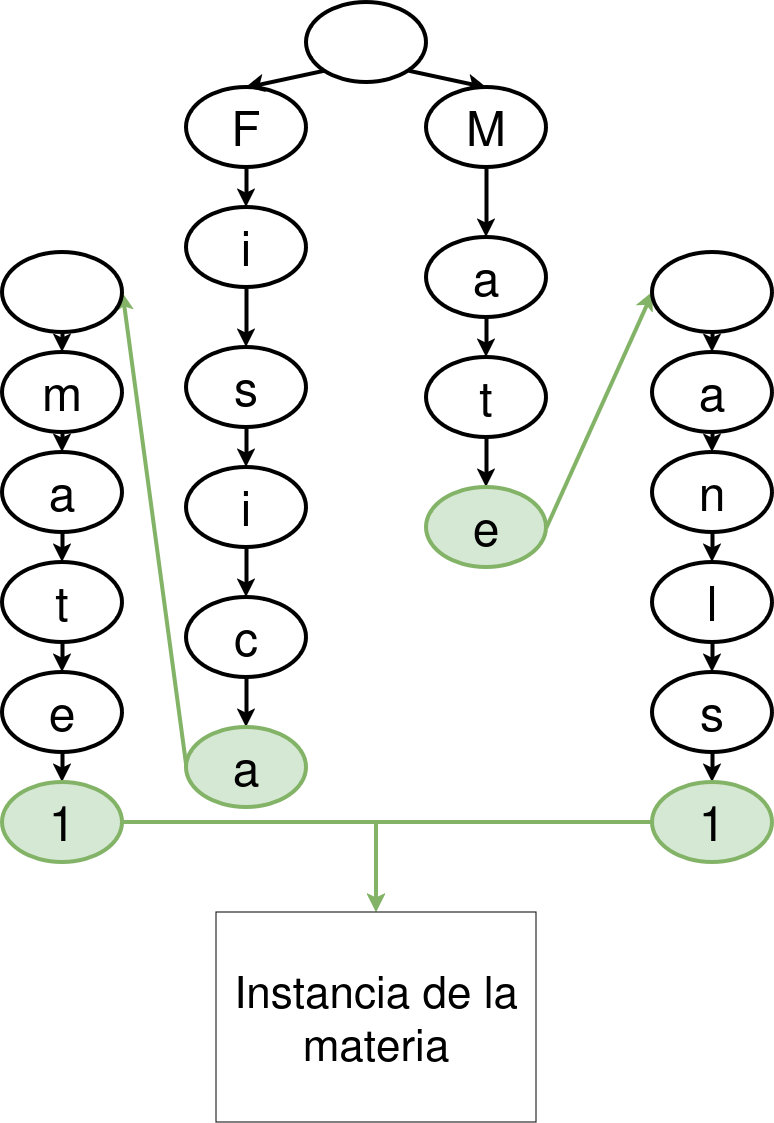

The diagram above was exported from draw.io. Its source (the exported page's mxGraphModel, read from the mxfile embedded in the PNG):
<mxGraphModel dx="1347" dy="797" grid="1" gridSize="10" guides="1" tooltips="1" connect="1" arrows="1" fold="1" page="1" pageScale="1" pageWidth="827" pageHeight="1169" math="0" shadow="0">
  <root>
    <mxCell id="0" />
    <mxCell id="1" parent="0" />
    <mxCell id="kIlqBPh9I5N7rFfanwWR-7" style="edgeStyle=orthogonalEdgeStyle;rounded=0;orthogonalLoop=1;jettySize=auto;html=1;exitX=0.5;exitY=1;exitDx=0;exitDy=0;entryX=0.5;entryY=0;entryDx=0;entryDy=0;fontSize=48;strokeWidth=4;" edge="1" parent="1" source="kIlqBPh9I5N7rFfanwWR-1" target="kIlqBPh9I5N7rFfanwWR-4">
      <mxGeometry relative="1" as="geometry" />
    </mxCell>
    <mxCell id="kIlqBPh9I5N7rFfanwWR-1" value="F" style="ellipse;whiteSpace=wrap;html=1;fontSize=48;strokeWidth=4;" vertex="1" parent="1">
      <mxGeometry x="224" y="105" width="120" height="80" as="geometry" />
    </mxCell>
    <mxCell id="kIlqBPh9I5N7rFfanwWR-10" style="edgeStyle=orthogonalEdgeStyle;rounded=0;orthogonalLoop=1;jettySize=auto;html=1;exitX=0.5;exitY=1;exitDx=0;exitDy=0;entryX=0.5;entryY=0;entryDx=0;entryDy=0;fontSize=48;strokeWidth=4;" edge="1" parent="1" source="kIlqBPh9I5N7rFfanwWR-2" target="kIlqBPh9I5N7rFfanwWR-5">
      <mxGeometry relative="1" as="geometry" />
    </mxCell>
    <mxCell id="kIlqBPh9I5N7rFfanwWR-2" value="i" style="ellipse;whiteSpace=wrap;html=1;fontSize=48;strokeWidth=4;" vertex="1" parent="1">
      <mxGeometry x="224" y="485" width="120" height="80" as="geometry" />
    </mxCell>
    <mxCell id="kIlqBPh9I5N7rFfanwWR-9" style="edgeStyle=orthogonalEdgeStyle;rounded=0;orthogonalLoop=1;jettySize=auto;html=1;exitX=0.5;exitY=1;exitDx=0;exitDy=0;entryX=0.5;entryY=0;entryDx=0;entryDy=0;fontSize=48;strokeWidth=4;" edge="1" parent="1" source="kIlqBPh9I5N7rFfanwWR-3" target="kIlqBPh9I5N7rFfanwWR-2">
      <mxGeometry relative="1" as="geometry" />
    </mxCell>
    <mxCell id="kIlqBPh9I5N7rFfanwWR-3" value="s" style="ellipse;whiteSpace=wrap;html=1;fontSize=48;strokeWidth=4;" vertex="1" parent="1">
      <mxGeometry x="224" y="365" width="120" height="80" as="geometry" />
    </mxCell>
    <mxCell id="kIlqBPh9I5N7rFfanwWR-8" style="edgeStyle=orthogonalEdgeStyle;rounded=0;orthogonalLoop=1;jettySize=auto;html=1;exitX=0.5;exitY=1;exitDx=0;exitDy=0;entryX=0.5;entryY=0;entryDx=0;entryDy=0;fontSize=48;strokeWidth=4;" edge="1" parent="1" source="kIlqBPh9I5N7rFfanwWR-4" target="kIlqBPh9I5N7rFfanwWR-3">
      <mxGeometry relative="1" as="geometry" />
    </mxCell>
    <mxCell id="kIlqBPh9I5N7rFfanwWR-4" value="i" style="ellipse;whiteSpace=wrap;html=1;fontSize=48;strokeWidth=4;" vertex="1" parent="1">
      <mxGeometry x="224" y="225" width="120" height="80" as="geometry" />
    </mxCell>
    <mxCell id="kIlqBPh9I5N7rFfanwWR-11" style="edgeStyle=orthogonalEdgeStyle;rounded=0;orthogonalLoop=1;jettySize=auto;html=1;exitX=0.5;exitY=1;exitDx=0;exitDy=0;fontSize=48;strokeWidth=4;" edge="1" parent="1" source="kIlqBPh9I5N7rFfanwWR-5" target="kIlqBPh9I5N7rFfanwWR-6">
      <mxGeometry relative="1" as="geometry" />
    </mxCell>
    <mxCell id="kIlqBPh9I5N7rFfanwWR-5" value="c" style="ellipse;whiteSpace=wrap;html=1;fontSize=48;strokeWidth=4;" vertex="1" parent="1">
      <mxGeometry x="224" y="615" width="120" height="80" as="geometry" />
    </mxCell>
    <mxCell id="kIlqBPh9I5N7rFfanwWR-53" style="edgeStyle=none;rounded=0;orthogonalLoop=1;jettySize=auto;html=1;exitX=0;exitY=0.5;exitDx=0;exitDy=0;entryX=1;entryY=0.5;entryDx=0;entryDy=0;fillColor=#d5e8d4;strokeColor=#82b366;strokeWidth=4;" edge="1" parent="1" source="kIlqBPh9I5N7rFfanwWR-6" target="kIlqBPh9I5N7rFfanwWR-31">
      <mxGeometry relative="1" as="geometry" />
    </mxCell>
    <mxCell id="kIlqBPh9I5N7rFfanwWR-6" value="a" style="ellipse;whiteSpace=wrap;html=1;fillColor=#d5e8d4;strokeColor=#82b366;fontSize=48;strokeWidth=4;" vertex="1" parent="1">
      <mxGeometry x="224" y="745" width="120" height="80" as="geometry" />
    </mxCell>
    <mxCell id="kIlqBPh9I5N7rFfanwWR-51" style="edgeStyle=none;rounded=0;orthogonalLoop=1;jettySize=auto;html=1;exitX=0;exitY=1;exitDx=0;exitDy=0;entryX=0.5;entryY=0;entryDx=0;entryDy=0;strokeWidth=4;" edge="1" parent="1" source="kIlqBPh9I5N7rFfanwWR-12" target="kIlqBPh9I5N7rFfanwWR-1">
      <mxGeometry relative="1" as="geometry" />
    </mxCell>
    <mxCell id="kIlqBPh9I5N7rFfanwWR-52" style="edgeStyle=none;rounded=0;orthogonalLoop=1;jettySize=auto;html=1;exitX=1;exitY=1;exitDx=0;exitDy=0;entryX=0.5;entryY=0;entryDx=0;entryDy=0;strokeWidth=4;" edge="1" parent="1" source="kIlqBPh9I5N7rFfanwWR-12" target="kIlqBPh9I5N7rFfanwWR-14">
      <mxGeometry relative="1" as="geometry" />
    </mxCell>
    <mxCell id="kIlqBPh9I5N7rFfanwWR-12" value="" style="ellipse;whiteSpace=wrap;html=1;fontSize=48;strokeWidth=4;" vertex="1" parent="1">
      <mxGeometry x="344" y="20" width="120" height="80" as="geometry" />
    </mxCell>
    <mxCell id="kIlqBPh9I5N7rFfanwWR-19" style="edgeStyle=orthogonalEdgeStyle;rounded=0;orthogonalLoop=1;jettySize=auto;html=1;exitX=0.5;exitY=1;exitDx=0;exitDy=0;entryX=0.5;entryY=0;entryDx=0;entryDy=0;fontSize=48;strokeWidth=4;" edge="1" parent="1" source="kIlqBPh9I5N7rFfanwWR-14" target="kIlqBPh9I5N7rFfanwWR-15">
      <mxGeometry relative="1" as="geometry" />
    </mxCell>
    <mxCell id="kIlqBPh9I5N7rFfanwWR-14" value="M" style="ellipse;whiteSpace=wrap;html=1;fontSize=48;strokeWidth=4;" vertex="1" parent="1">
      <mxGeometry x="464" y="105" width="120" height="80" as="geometry" />
    </mxCell>
    <mxCell id="kIlqBPh9I5N7rFfanwWR-20" style="edgeStyle=orthogonalEdgeStyle;rounded=0;orthogonalLoop=1;jettySize=auto;html=1;exitX=0.5;exitY=1;exitDx=0;exitDy=0;fontSize=48;strokeWidth=4;" edge="1" parent="1" source="kIlqBPh9I5N7rFfanwWR-15" target="kIlqBPh9I5N7rFfanwWR-16">
      <mxGeometry relative="1" as="geometry" />
    </mxCell>
    <mxCell id="kIlqBPh9I5N7rFfanwWR-15" value="a" style="ellipse;whiteSpace=wrap;html=1;fontSize=48;strokeWidth=4;" vertex="1" parent="1">
      <mxGeometry x="464" y="255" width="120" height="80" as="geometry" />
    </mxCell>
    <mxCell id="kIlqBPh9I5N7rFfanwWR-21" style="edgeStyle=orthogonalEdgeStyle;rounded=0;orthogonalLoop=1;jettySize=auto;html=1;exitX=0.5;exitY=1;exitDx=0;exitDy=0;entryX=0.5;entryY=0;entryDx=0;entryDy=0;fontSize=48;strokeWidth=4;" edge="1" parent="1" source="kIlqBPh9I5N7rFfanwWR-16" target="kIlqBPh9I5N7rFfanwWR-17">
      <mxGeometry relative="1" as="geometry" />
    </mxCell>
    <mxCell id="kIlqBPh9I5N7rFfanwWR-16" value="t" style="ellipse;whiteSpace=wrap;html=1;fontSize=48;strokeWidth=4;" vertex="1" parent="1">
      <mxGeometry x="464" y="375" width="120" height="80" as="geometry" />
    </mxCell>
    <mxCell id="kIlqBPh9I5N7rFfanwWR-54" style="edgeStyle=none;rounded=0;orthogonalLoop=1;jettySize=auto;html=1;exitX=1;exitY=0.5;exitDx=0;exitDy=0;entryX=0;entryY=0.5;entryDx=0;entryDy=0;fillColor=#d5e8d4;strokeColor=#82b366;strokeWidth=4;" edge="1" parent="1" source="kIlqBPh9I5N7rFfanwWR-17" target="kIlqBPh9I5N7rFfanwWR-45">
      <mxGeometry relative="1" as="geometry" />
    </mxCell>
    <mxCell id="kIlqBPh9I5N7rFfanwWR-17" value="e" style="ellipse;whiteSpace=wrap;html=1;fontSize=48;fillColor=#d5e8d4;strokeColor=#82b366;strokeWidth=4;" vertex="1" parent="1">
      <mxGeometry x="464" y="505" width="120" height="80" as="geometry" />
    </mxCell>
    <mxCell id="kIlqBPh9I5N7rFfanwWR-27" style="edgeStyle=orthogonalEdgeStyle;rounded=0;orthogonalLoop=1;jettySize=auto;html=1;exitX=0.5;exitY=1;exitDx=0;exitDy=0;entryX=0.5;entryY=0;entryDx=0;entryDy=0;fontSize=48;strokeWidth=4;" edge="1" parent="1" source="kIlqBPh9I5N7rFfanwWR-22" target="kIlqBPh9I5N7rFfanwWR-23">
      <mxGeometry relative="1" as="geometry" />
    </mxCell>
    <mxCell id="kIlqBPh9I5N7rFfanwWR-22" value="m" style="ellipse;whiteSpace=wrap;html=1;fontSize=48;strokeWidth=4;" vertex="1" parent="1">
      <mxGeometry x="40" y="370" width="120" height="80" as="geometry" />
    </mxCell>
    <mxCell id="kIlqBPh9I5N7rFfanwWR-28" style="edgeStyle=orthogonalEdgeStyle;rounded=0;orthogonalLoop=1;jettySize=auto;html=1;exitX=0.5;exitY=1;exitDx=0;exitDy=0;entryX=0.5;entryY=0;entryDx=0;entryDy=0;fontSize=48;strokeWidth=4;" edge="1" parent="1" source="kIlqBPh9I5N7rFfanwWR-23" target="kIlqBPh9I5N7rFfanwWR-24">
      <mxGeometry relative="1" as="geometry" />
    </mxCell>
    <mxCell id="kIlqBPh9I5N7rFfanwWR-23" value="a" style="ellipse;whiteSpace=wrap;html=1;fontSize=48;strokeWidth=4;" vertex="1" parent="1">
      <mxGeometry x="40" y="470" width="120" height="80" as="geometry" />
    </mxCell>
    <mxCell id="kIlqBPh9I5N7rFfanwWR-29" style="edgeStyle=orthogonalEdgeStyle;rounded=0;orthogonalLoop=1;jettySize=auto;html=1;exitX=0.5;exitY=1;exitDx=0;exitDy=0;entryX=0.5;entryY=0;entryDx=0;entryDy=0;fontSize=48;strokeWidth=4;" edge="1" parent="1" source="kIlqBPh9I5N7rFfanwWR-24" target="kIlqBPh9I5N7rFfanwWR-25">
      <mxGeometry relative="1" as="geometry" />
    </mxCell>
    <mxCell id="kIlqBPh9I5N7rFfanwWR-24" value="t" style="ellipse;whiteSpace=wrap;html=1;fontSize=48;strokeWidth=4;" vertex="1" parent="1">
      <mxGeometry x="40" y="580" width="120" height="80" as="geometry" />
    </mxCell>
    <mxCell id="kIlqBPh9I5N7rFfanwWR-30" style="edgeStyle=orthogonalEdgeStyle;rounded=0;orthogonalLoop=1;jettySize=auto;html=1;exitX=0.5;exitY=1;exitDx=0;exitDy=0;entryX=0.5;entryY=0;entryDx=0;entryDy=0;fontSize=48;strokeWidth=4;" edge="1" parent="1" source="kIlqBPh9I5N7rFfanwWR-25" target="kIlqBPh9I5N7rFfanwWR-26">
      <mxGeometry relative="1" as="geometry" />
    </mxCell>
    <mxCell id="kIlqBPh9I5N7rFfanwWR-25" value="e" style="ellipse;whiteSpace=wrap;html=1;fontSize=48;strokeWidth=4;" vertex="1" parent="1">
      <mxGeometry x="40" y="690" width="120" height="80" as="geometry" />
    </mxCell>
    <mxCell id="kIlqBPh9I5N7rFfanwWR-49" style="edgeStyle=orthogonalEdgeStyle;rounded=0;orthogonalLoop=1;jettySize=auto;html=1;exitX=1;exitY=0.5;exitDx=0;exitDy=0;entryX=0.5;entryY=0;entryDx=0;entryDy=0;fillColor=#d5e8d4;strokeColor=#82b366;strokeWidth=4;" edge="1" parent="1" source="kIlqBPh9I5N7rFfanwWR-26" target="kIlqBPh9I5N7rFfanwWR-47">
      <mxGeometry relative="1" as="geometry" />
    </mxCell>
    <mxCell id="kIlqBPh9I5N7rFfanwWR-26" value="1" style="ellipse;whiteSpace=wrap;html=1;fillColor=#d5e8d4;strokeColor=#82b366;fontSize=48;strokeWidth=4;" vertex="1" parent="1">
      <mxGeometry x="40" y="800" width="120" height="80" as="geometry" />
    </mxCell>
    <mxCell id="kIlqBPh9I5N7rFfanwWR-34" style="edgeStyle=none;rounded=0;orthogonalLoop=1;jettySize=auto;html=1;exitX=0.5;exitY=1;exitDx=0;exitDy=0;entryX=0.5;entryY=0;entryDx=0;entryDy=0;elbow=vertical;fontSize=48;strokeWidth=4;" edge="1" parent="1" source="kIlqBPh9I5N7rFfanwWR-31" target="kIlqBPh9I5N7rFfanwWR-22">
      <mxGeometry relative="1" as="geometry" />
    </mxCell>
    <mxCell id="kIlqBPh9I5N7rFfanwWR-31" value="" style="ellipse;whiteSpace=wrap;html=1;fontSize=48;strokeWidth=4;" vertex="1" parent="1">
      <mxGeometry x="40" y="270" width="120" height="80" as="geometry" />
    </mxCell>
    <mxCell id="kIlqBPh9I5N7rFfanwWR-35" style="edgeStyle=orthogonalEdgeStyle;rounded=0;orthogonalLoop=1;jettySize=auto;html=1;exitX=0.5;exitY=1;exitDx=0;exitDy=0;entryX=0.5;entryY=0;entryDx=0;entryDy=0;fontSize=48;strokeWidth=4;" edge="1" parent="1" source="kIlqBPh9I5N7rFfanwWR-36" target="kIlqBPh9I5N7rFfanwWR-38">
      <mxGeometry relative="1" as="geometry" />
    </mxCell>
    <mxCell id="kIlqBPh9I5N7rFfanwWR-36" value="a" style="ellipse;whiteSpace=wrap;html=1;fontSize=48;strokeWidth=4;" vertex="1" parent="1">
      <mxGeometry x="690" y="370" width="120" height="80" as="geometry" />
    </mxCell>
    <mxCell id="kIlqBPh9I5N7rFfanwWR-37" style="edgeStyle=orthogonalEdgeStyle;rounded=0;orthogonalLoop=1;jettySize=auto;html=1;exitX=0.5;exitY=1;exitDx=0;exitDy=0;entryX=0.5;entryY=0;entryDx=0;entryDy=0;fontSize=48;strokeWidth=4;" edge="1" parent="1" source="kIlqBPh9I5N7rFfanwWR-38" target="kIlqBPh9I5N7rFfanwWR-40">
      <mxGeometry relative="1" as="geometry" />
    </mxCell>
    <mxCell id="kIlqBPh9I5N7rFfanwWR-38" value="n" style="ellipse;whiteSpace=wrap;html=1;fontSize=48;strokeWidth=4;" vertex="1" parent="1">
      <mxGeometry x="690" y="470" width="120" height="80" as="geometry" />
    </mxCell>
    <mxCell id="kIlqBPh9I5N7rFfanwWR-39" style="edgeStyle=orthogonalEdgeStyle;rounded=0;orthogonalLoop=1;jettySize=auto;html=1;exitX=0.5;exitY=1;exitDx=0;exitDy=0;entryX=0.5;entryY=0;entryDx=0;entryDy=0;fontSize=48;strokeWidth=4;" edge="1" parent="1" source="kIlqBPh9I5N7rFfanwWR-40" target="kIlqBPh9I5N7rFfanwWR-42">
      <mxGeometry relative="1" as="geometry" />
    </mxCell>
    <mxCell id="kIlqBPh9I5N7rFfanwWR-40" value="l" style="ellipse;whiteSpace=wrap;html=1;fontSize=48;strokeWidth=4;" vertex="1" parent="1">
      <mxGeometry x="690" y="580" width="120" height="80" as="geometry" />
    </mxCell>
    <mxCell id="kIlqBPh9I5N7rFfanwWR-41" style="edgeStyle=orthogonalEdgeStyle;rounded=0;orthogonalLoop=1;jettySize=auto;html=1;exitX=0.5;exitY=1;exitDx=0;exitDy=0;entryX=0.5;entryY=0;entryDx=0;entryDy=0;fontSize=48;strokeWidth=4;" edge="1" parent="1" source="kIlqBPh9I5N7rFfanwWR-42" target="kIlqBPh9I5N7rFfanwWR-43">
      <mxGeometry relative="1" as="geometry" />
    </mxCell>
    <mxCell id="kIlqBPh9I5N7rFfanwWR-42" value="s" style="ellipse;whiteSpace=wrap;html=1;fontSize=48;strokeWidth=4;" vertex="1" parent="1">
      <mxGeometry x="690" y="690" width="120" height="80" as="geometry" />
    </mxCell>
    <mxCell id="kIlqBPh9I5N7rFfanwWR-50" style="edgeStyle=orthogonalEdgeStyle;rounded=0;orthogonalLoop=1;jettySize=auto;html=1;exitX=0;exitY=0.5;exitDx=0;exitDy=0;fillColor=#d5e8d4;strokeColor=#82b366;strokeWidth=4;entryX=0.5;entryY=0;entryDx=0;entryDy=0;" edge="1" parent="1" source="kIlqBPh9I5N7rFfanwWR-43" target="kIlqBPh9I5N7rFfanwWR-47">
      <mxGeometry relative="1" as="geometry">
        <mxPoint x="470" y="890" as="targetPoint" />
        <Array as="points">
          <mxPoint x="414" y="840" />
        </Array>
      </mxGeometry>
    </mxCell>
    <mxCell id="kIlqBPh9I5N7rFfanwWR-43" value="1" style="ellipse;whiteSpace=wrap;html=1;fillColor=#d5e8d4;strokeColor=#82b366;fontSize=48;strokeWidth=4;" vertex="1" parent="1">
      <mxGeometry x="690" y="800" width="120" height="80" as="geometry" />
    </mxCell>
    <mxCell id="kIlqBPh9I5N7rFfanwWR-44" style="edgeStyle=none;rounded=0;orthogonalLoop=1;jettySize=auto;html=1;exitX=0.5;exitY=1;exitDx=0;exitDy=0;entryX=0.5;entryY=0;entryDx=0;entryDy=0;elbow=vertical;fontSize=48;strokeWidth=4;" edge="1" parent="1" source="kIlqBPh9I5N7rFfanwWR-45" target="kIlqBPh9I5N7rFfanwWR-36">
      <mxGeometry relative="1" as="geometry" />
    </mxCell>
    <mxCell id="kIlqBPh9I5N7rFfanwWR-45" value="" style="ellipse;whiteSpace=wrap;html=1;fontSize=48;strokeWidth=4;" vertex="1" parent="1">
      <mxGeometry x="690" y="270" width="120" height="80" as="geometry" />
    </mxCell>
    <mxCell id="kIlqBPh9I5N7rFfanwWR-47" value="Instancia de la materia" style="rounded=0;whiteSpace=wrap;html=1;fontSize=44;" vertex="1" parent="1">
      <mxGeometry x="254" y="930" width="320" height="210" as="geometry" />
    </mxCell>
  </root>
</mxGraphModel>